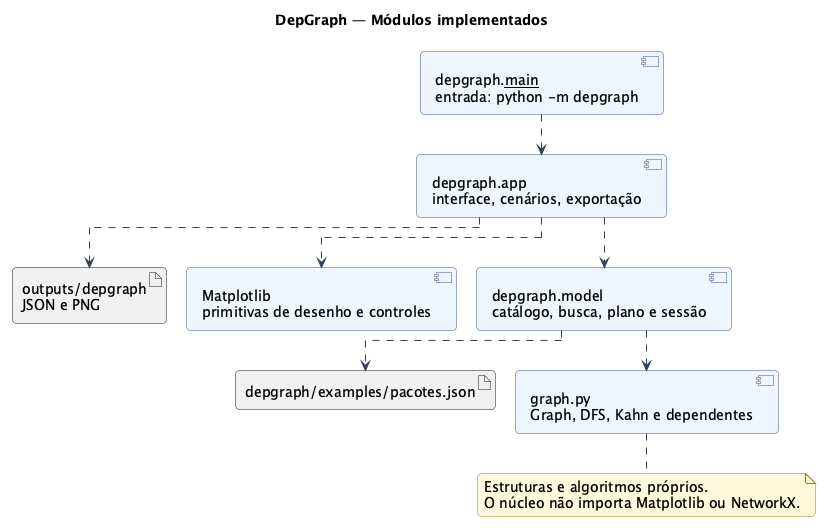

The diagram above was rendered by PlantUML. Its source (embedded in the PNG):
@startuml
!include estilo.puml
!pragma layout elk
skinparam packageStyle rectangle
title DepGraph — Módulos implementados
component "depgraph.__main__\nentrada: python -m depgraph" as Entry
component "depgraph.app\ninterface, cenários, exportação" as UI
component "Matplotlib\nprimitivas de desenho e controles" as Plot
component "depgraph.model\ncatálogo, busca, plano e sessão" as Core
component "graph.py\nGraph, DFS, Kahn e dependentes" as G
artifact "depgraph/examples/pacotes.json" as Data
artifact "outputs/depgraph\nJSON e PNG" as Out
Entry ..> UI
UI ..> Core
UI ..> Plot
UI ..> Out
Core ..> G
Core ..> Data
note bottom of G
 Estruturas e algoritmos próprios.
 O núcleo não importa Matplotlib ou NetworkX.
end note
@enduml